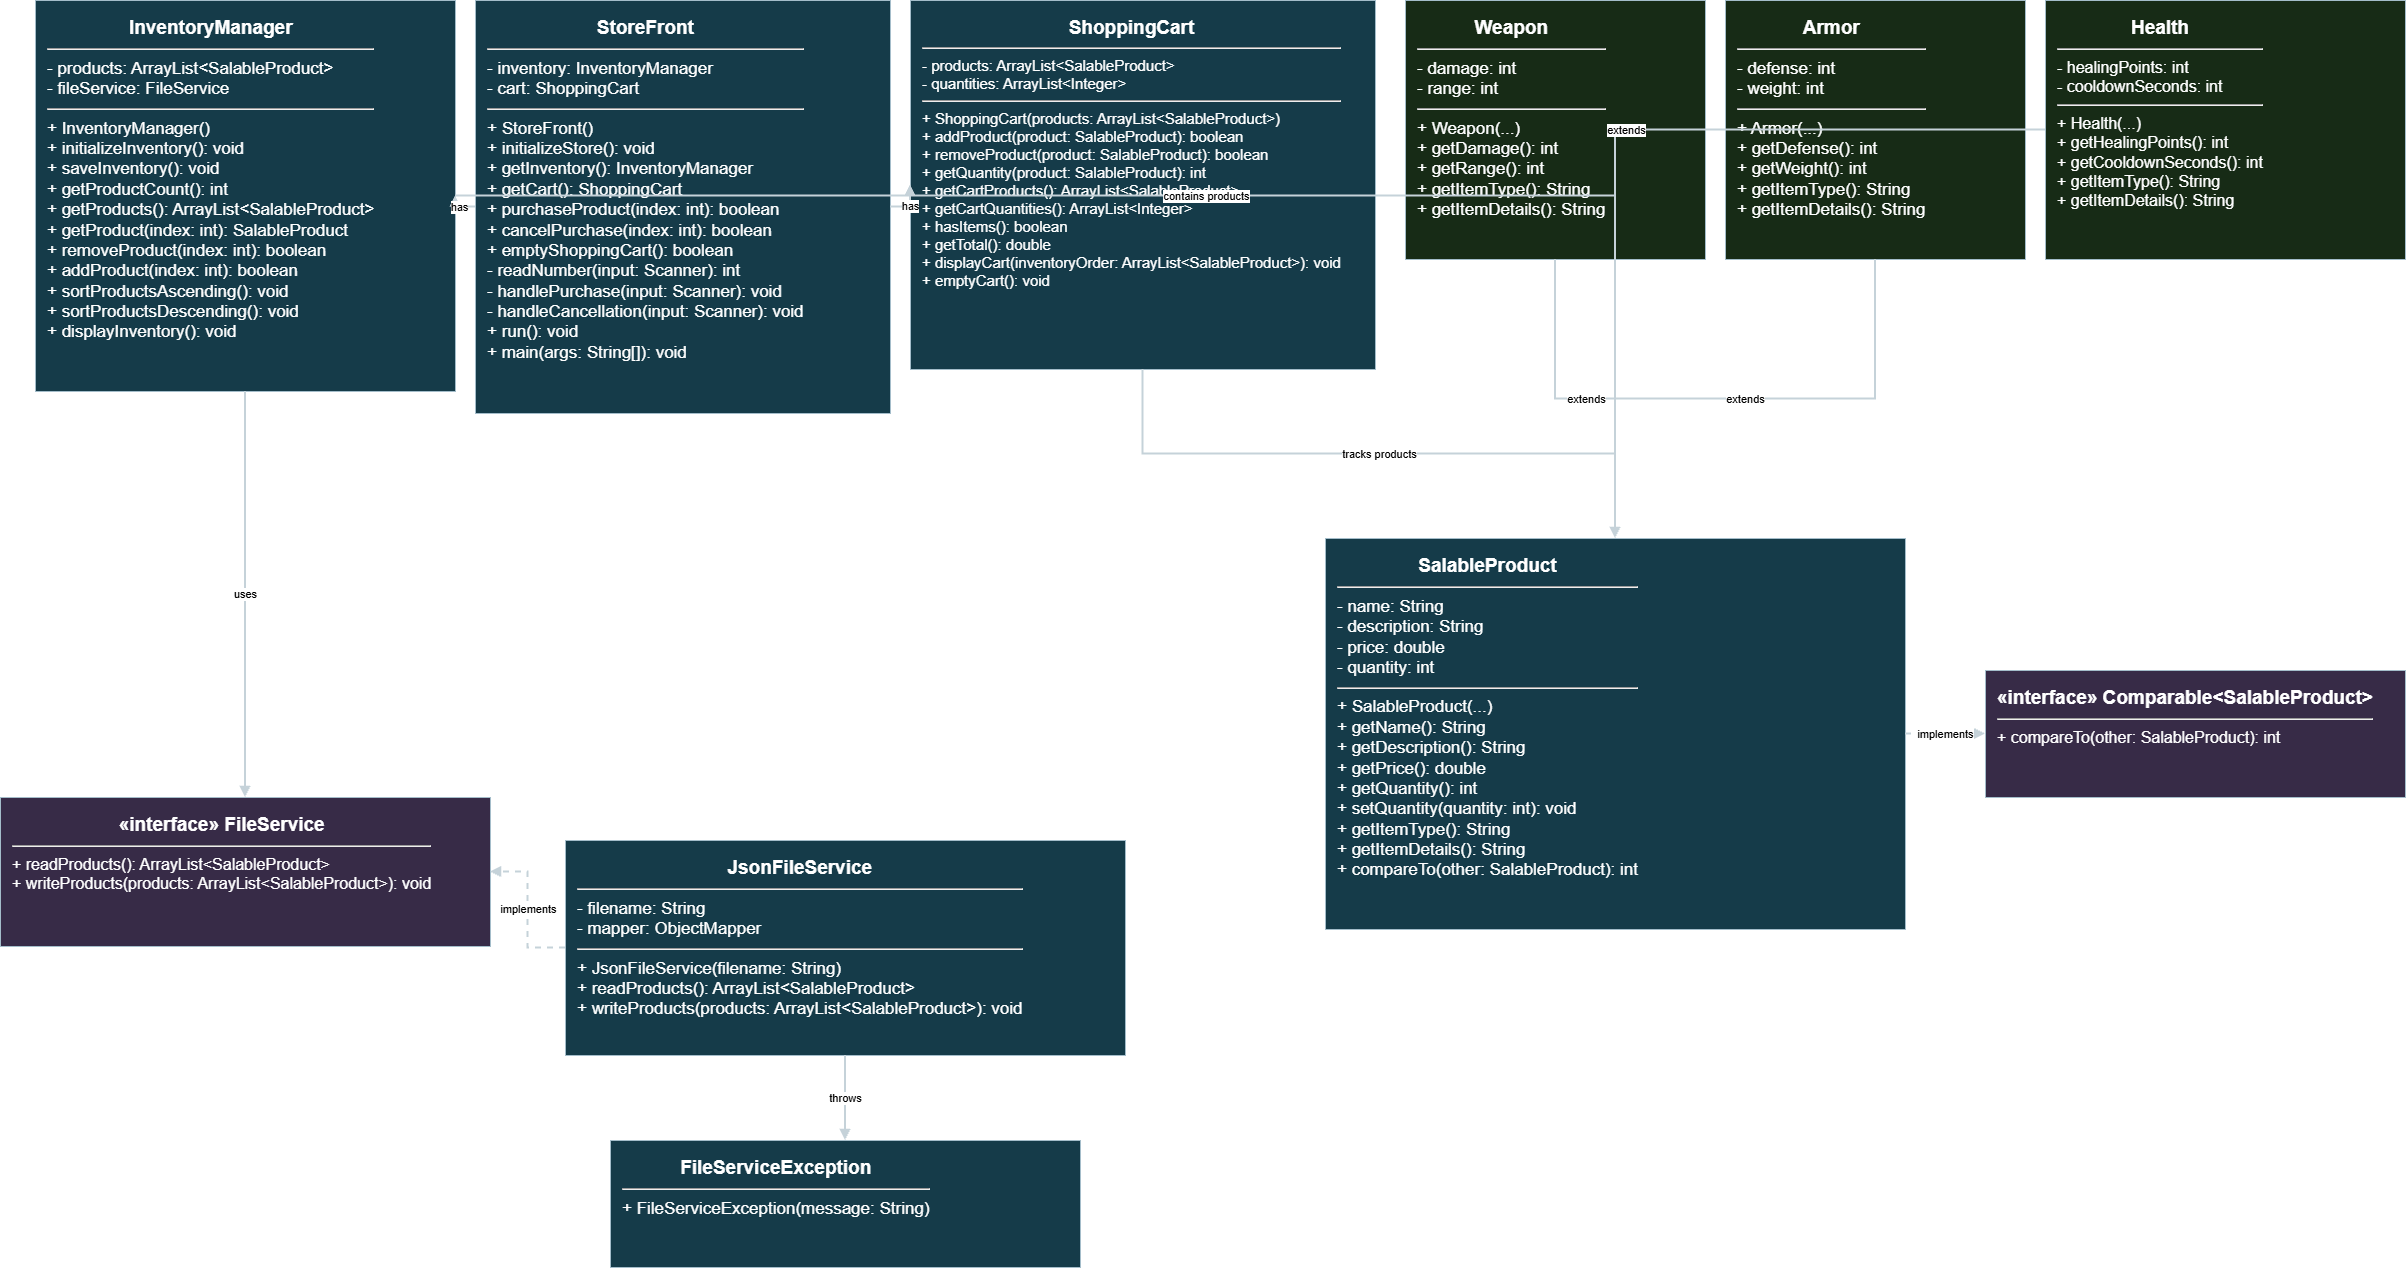

The diagram above was exported from draw.io. Its source (the exported page's mxGraphModel, read from the mxfile embedded in the PNG):
<mxGraphModel dx="3115" dy="1425" grid="1" gridSize="20" guides="1" tooltips="1" connect="1" arrows="1" fold="1" page="1" pageScale="1" pageWidth="2470" pageHeight="1560" math="0" shadow="0">
  <root>
    <mxCell id="0" />
    <mxCell id="1" parent="0" />
    <mxCell id="inventory" parent="1" style="rounded=0;whiteSpace=wrap;html=1;align=left;verticalAlign=top;spacing=12;fontSize=17;fontColor=#ffffff;fillColor=#153b49;strokeColor=#a4bdca;strokeWidth=1;" value="&lt;div style=&quot;text-align:center;font-size:19px;font-weight:bold;&quot;&gt;InventoryManager&lt;/div&gt;&lt;hr/&gt;&lt;div&gt;- products: ArrayList&amp;lt;SalableProduct&amp;gt;&lt;br&gt;- fileService: FileService&lt;br&gt;&lt;/div&gt;&lt;hr/&gt;&lt;div&gt;+ InventoryManager()&lt;br&gt;+ initializeInventory(): void&lt;br&gt;+ saveInventory(): void&lt;br&gt;+ getProductCount(): int&lt;br&gt;+ getProducts(): ArrayList&amp;lt;SalableProduct&amp;gt;&lt;br&gt;+ getProduct(index: int): SalableProduct&lt;br&gt;+ removeProduct(index: int): boolean&lt;br&gt;+ addProduct(index: int): boolean&lt;br&gt;+ sortProductsAscending(): void&lt;br&gt;+ sortProductsDescending(): void&lt;br&gt;+ displayInventory(): void&lt;br&gt;&lt;/div&gt;" vertex="1">
      <mxGeometry height="391" width="420" x="50" y="120" as="geometry" />
    </mxCell>
    <mxCell id="store" parent="1" style="rounded=0;whiteSpace=wrap;html=1;align=left;verticalAlign=top;spacing=12;fontSize=17;fontColor=#ffffff;fillColor=#153b49;strokeColor=#a4bdca;strokeWidth=1;" value="&lt;div style=&quot;text-align:center;font-size:19px;font-weight:bold;&quot;&gt;StoreFront&lt;/div&gt;&lt;hr/&gt;&lt;div&gt;- inventory: InventoryManager&lt;br&gt;- cart: ShoppingCart&lt;br&gt;&lt;/div&gt;&lt;hr/&gt;&lt;div&gt;+ StoreFront()&lt;br&gt;+ initializeStore(): void&lt;br&gt;+ getInventory(): InventoryManager&lt;br&gt;+ getCart(): ShoppingCart&lt;br&gt;+ purchaseProduct(index: int): boolean&lt;br&gt;+ cancelPurchase(index: int): boolean&lt;br&gt;+ emptyShoppingCart(): boolean&lt;br&gt;- readNumber(input: Scanner): int&lt;br&gt;- handlePurchase(input: Scanner): void&lt;br&gt;- handleCancellation(input: Scanner): void&lt;br&gt;+ run(): void&lt;br&gt;+ main(args: String[]): void&lt;br&gt;&lt;/div&gt;" vertex="1">
      <mxGeometry height="413" width="415" x="490" y="120" as="geometry" />
    </mxCell>
    <mxCell id="cart" parent="1" style="rounded=0;whiteSpace=wrap;html=1;align=left;verticalAlign=top;spacing=12;fontSize=15;fontColor=#ffffff;fillColor=#153b49;strokeColor=#a4bdca;strokeWidth=1;" value="&lt;div style=&quot;text-align:center;font-size:19px;font-weight:bold;&quot;&gt;ShoppingCart&lt;/div&gt;&lt;hr/&gt;&lt;div&gt;- products: ArrayList&amp;lt;SalableProduct&amp;gt;&lt;br&gt;- quantities: ArrayList&amp;lt;Integer&amp;gt;&lt;br&gt;&lt;/div&gt;&lt;hr/&gt;&lt;div&gt;+ ShoppingCart(products: ArrayList&amp;lt;SalableProduct&amp;gt;)&lt;br&gt;+ addProduct(product: SalableProduct): boolean&lt;br&gt;+ removeProduct(product: SalableProduct): boolean&lt;br&gt;+ getQuantity(product: SalableProduct): int&lt;br&gt;+ getCartProducts(): ArrayList&amp;lt;SalableProduct&amp;gt;&lt;br&gt;+ getCartQuantities(): ArrayList&amp;lt;Integer&amp;gt;&lt;br&gt;+ hasItems(): boolean&lt;br&gt;+ getTotal(): double&lt;br&gt;+ displayCart(inventoryOrder: ArrayList&amp;lt;SalableProduct&amp;gt;): void&lt;br&gt;+ emptyCart(): void&lt;br&gt;&lt;/div&gt;" vertex="1">
      <mxGeometry height="369" width="465" x="925" y="120" as="geometry" />
    </mxCell>
    <mxCell id="weapon" parent="1" style="rounded=0;whiteSpace=wrap;html=1;align=left;verticalAlign=top;spacing=12;fontSize=17;fontColor=#ffffff;fillColor=#172b16;strokeColor=#a4bdca;strokeWidth=1;" value="&lt;div style=&quot;text-align:center;font-size:19px;font-weight:bold;&quot;&gt;Weapon&lt;/div&gt;&lt;hr/&gt;&lt;div&gt;- damage: int&lt;br&gt;- range: int&lt;br&gt;&lt;/div&gt;&lt;hr/&gt;&lt;div&gt;+ Weapon(...)&lt;br&gt;+ getDamage(): int&lt;br&gt;+ getRange(): int&lt;br&gt;+ getItemType(): String&lt;br&gt;+ getItemDetails(): String&lt;br&gt;&lt;/div&gt;" vertex="1">
      <mxGeometry height="259" width="300" x="1420" y="120" as="geometry" />
    </mxCell>
    <mxCell id="armor" parent="1" style="rounded=0;whiteSpace=wrap;html=1;align=left;verticalAlign=top;spacing=12;fontSize=17;fontColor=#ffffff;fillColor=#172b16;strokeColor=#a4bdca;strokeWidth=1;" value="&lt;div style=&quot;text-align:center;font-size:19px;font-weight:bold;&quot;&gt;Armor&lt;/div&gt;&lt;hr/&gt;&lt;div&gt;- defense: int&lt;br&gt;- weight: int&lt;br&gt;&lt;/div&gt;&lt;hr/&gt;&lt;div&gt;+ Armor(...)&lt;br&gt;+ getDefense(): int&lt;br&gt;+ getWeight(): int&lt;br&gt;+ getItemType(): String&lt;br&gt;+ getItemDetails(): String&lt;br&gt;&lt;/div&gt;" vertex="1">
      <mxGeometry height="259" width="300" x="1740" y="120" as="geometry" />
    </mxCell>
    <mxCell id="health" parent="1" style="rounded=0;whiteSpace=wrap;html=1;align=left;verticalAlign=top;spacing=12;fontSize=16;fontColor=#ffffff;fillColor=#172b16;strokeColor=#a4bdca;strokeWidth=1;" value="&lt;div style=&quot;text-align:center;font-size:19px;font-weight:bold;&quot;&gt;Health&lt;/div&gt;&lt;hr/&gt;&lt;div&gt;- healingPoints: int&lt;br&gt;- cooldownSeconds: int&lt;br&gt;&lt;/div&gt;&lt;hr/&gt;&lt;div&gt;+ Health(...)&lt;br&gt;+ getHealingPoints(): int&lt;br&gt;+ getCooldownSeconds(): int&lt;br&gt;+ getItemType(): String&lt;br&gt;+ getItemDetails(): String&lt;br&gt;&lt;/div&gt;" vertex="1">
      <mxGeometry height="259" width="360" x="2060" y="120" as="geometry" />
    </mxCell>
    <mxCell id="salable" parent="1" style="rounded=0;whiteSpace=wrap;html=1;align=left;verticalAlign=top;spacing=12;fontSize=17;fontColor=#ffffff;fillColor=#153b49;strokeColor=#a4bdca;strokeWidth=1;" value="&lt;div style=&quot;text-align:center;font-size:19px;font-weight:bold;&quot;&gt;SalableProduct&lt;/div&gt;&lt;hr/&gt;&lt;div&gt;- name: String&lt;br&gt;- description: String&lt;br&gt;- price: double&lt;br&gt;- quantity: int&lt;br&gt;&lt;/div&gt;&lt;hr/&gt;&lt;div&gt;+ SalableProduct(...)&lt;br&gt;+ getName(): String&lt;br&gt;+ getDescription(): String&lt;br&gt;+ getPrice(): double&lt;br&gt;+ getQuantity(): int&lt;br&gt;+ setQuantity(quantity: int): void&lt;br&gt;+ getItemType(): String&lt;br&gt;+ getItemDetails(): String&lt;br&gt;+ compareTo(other: SalableProduct): int&lt;br&gt;&lt;/div&gt;" vertex="1">
      <mxGeometry height="391" width="580" x="1340" y="658" as="geometry" />
    </mxCell>
    <mxCell id="comparable" parent="1" style="rounded=0;whiteSpace=wrap;html=1;align=left;verticalAlign=top;spacing=12;fontSize=16;fontColor=#ffffff;fillColor=#372b47;strokeColor=#a4bdca;strokeWidth=1;" value="&lt;div style=&quot;text-align:center;font-size:19px;font-weight:bold;&quot;&gt;«interface» Comparable&amp;lt;SalableProduct&amp;gt;&lt;/div&gt;&lt;hr/&gt;&lt;div&gt;+ compareTo(other: SalableProduct): int&lt;br&gt;&lt;/div&gt;" vertex="1">
      <mxGeometry height="127" width="420" x="2000" y="790" as="geometry" />
    </mxCell>
    <mxCell id="file" parent="1" style="rounded=0;whiteSpace=wrap;html=1;align=left;verticalAlign=top;spacing=12;fontSize=16;fontColor=#ffffff;fillColor=#372b47;strokeColor=#a4bdca;strokeWidth=1;" value="&lt;div style=&quot;text-align:center;font-size:19px;font-weight:bold;&quot;&gt;«interface» FileService&lt;/div&gt;&lt;hr/&gt;&lt;div&gt;+ readProducts(): ArrayList&amp;lt;SalableProduct&amp;gt;&lt;br&gt;+ writeProducts(products: ArrayList&amp;lt;SalableProduct&amp;gt;): void&lt;br&gt;&lt;/div&gt;" vertex="1">
      <mxGeometry height="149" width="490" x="15" y="917" as="geometry" />
    </mxCell>
    <mxCell id="json" parent="1" style="rounded=0;whiteSpace=wrap;html=1;align=left;verticalAlign=top;spacing=12;fontSize=17;fontColor=#ffffff;fillColor=#153b49;strokeColor=#a4bdca;strokeWidth=1;" value="&lt;div style=&quot;text-align:center;font-size:19px;font-weight:bold;&quot;&gt;JsonFileService&lt;/div&gt;&lt;hr/&gt;&lt;div&gt;- filename: String&lt;br&gt;- mapper: ObjectMapper&lt;br&gt;&lt;/div&gt;&lt;hr/&gt;&lt;div&gt;+ JsonFileService(filename: String)&lt;br&gt;+ readProducts(): ArrayList&amp;lt;SalableProduct&amp;gt;&lt;br&gt;+ writeProducts(products: ArrayList&amp;lt;SalableProduct&amp;gt;): void&lt;br&gt;&lt;/div&gt;" vertex="1">
      <mxGeometry height="215" width="560" x="580" y="960" as="geometry" />
    </mxCell>
    <mxCell id="exception" parent="1" style="rounded=0;whiteSpace=wrap;html=1;align=left;verticalAlign=top;spacing=12;fontSize=17;fontColor=#ffffff;fillColor=#153b49;strokeColor=#a4bdca;strokeWidth=1;" value="&lt;div style=&quot;text-align:center;font-size:19px;font-weight:bold;&quot;&gt;FileServiceException&lt;/div&gt;&lt;hr/&gt;&lt;div&gt;+ FileServiceException(message: String)&lt;br&gt;&lt;/div&gt;" vertex="1">
      <mxGeometry height="127" width="470" x="625" y="1260" as="geometry" />
    </mxCell>
    <mxCell id="edge_0" edge="1" parent="1" source="store" style="edgeStyle=orthogonalEdgeStyle;rounded=0;orthogonalLoop=1;jettySize=auto;html=1;strokeColor=#c5d2d9;strokeWidth=2;endArrow=block;endFill=1;" target="inventory" value="has">
      <mxGeometry relative="1" as="geometry" />
    </mxCell>
    <mxCell id="edge_1" edge="1" parent="1" source="store" style="edgeStyle=orthogonalEdgeStyle;rounded=0;orthogonalLoop=1;jettySize=auto;html=1;strokeColor=#c5d2d9;strokeWidth=2;endArrow=block;endFill=1;" target="cart" value="has">
      <mxGeometry relative="1" as="geometry" />
    </mxCell>
    <mxCell id="edge_2" edge="1" parent="1" source="inventory" style="edgeStyle=orthogonalEdgeStyle;rounded=0;orthogonalLoop=1;jettySize=auto;html=1;strokeColor=#c5d2d9;strokeWidth=2;endArrow=block;endFill=1;" target="salable" value="contains products">
      <mxGeometry relative="1" as="geometry" />
    </mxCell>
    <mxCell id="edge_3" edge="1" parent="1" source="cart" style="edgeStyle=orthogonalEdgeStyle;rounded=0;orthogonalLoop=1;jettySize=auto;html=1;strokeColor=#c5d2d9;strokeWidth=2;endArrow=block;endFill=1;" target="salable" value="tracks products">
      <mxGeometry relative="1" as="geometry" />
    </mxCell>
    <mxCell id="edge_4" edge="1" parent="1" source="weapon" style="edgeStyle=orthogonalEdgeStyle;rounded=0;orthogonalLoop=1;jettySize=auto;html=1;strokeColor=#c5d2d9;strokeWidth=2;endArrow=block;endFill=1;" target="salable" value="extends">
      <mxGeometry relative="1" as="geometry" />
    </mxCell>
    <mxCell id="edge_5" edge="1" parent="1" source="armor" style="edgeStyle=orthogonalEdgeStyle;rounded=0;orthogonalLoop=1;jettySize=auto;html=1;strokeColor=#c5d2d9;strokeWidth=2;endArrow=block;endFill=1;" target="salable" value="extends">
      <mxGeometry relative="1" as="geometry" />
    </mxCell>
    <mxCell id="edge_6" edge="1" parent="1" source="health" style="edgeStyle=orthogonalEdgeStyle;rounded=0;orthogonalLoop=1;jettySize=auto;html=1;strokeColor=#c5d2d9;strokeWidth=2;endArrow=block;endFill=1;" target="salable" value="extends">
      <mxGeometry relative="1" as="geometry" />
    </mxCell>
    <mxCell id="edge_7" edge="1" parent="1" source="salable" style="edgeStyle=orthogonalEdgeStyle;rounded=0;orthogonalLoop=1;jettySize=auto;html=1;strokeColor=#c5d2d9;strokeWidth=2;endArrow=block;endFill=1;dashed=1;" target="comparable" value="implements">
      <mxGeometry relative="1" as="geometry" />
    </mxCell>
    <mxCell id="edge_8" edge="1" parent="1" source="inventory" style="edgeStyle=orthogonalEdgeStyle;rounded=0;orthogonalLoop=1;jettySize=auto;html=1;strokeColor=#c5d2d9;strokeWidth=2;endArrow=block;endFill=1;" target="file" value="uses">
      <mxGeometry relative="1" as="geometry" />
    </mxCell>
    <mxCell id="edge_9" edge="1" parent="1" source="json" style="edgeStyle=orthogonalEdgeStyle;rounded=0;orthogonalLoop=1;jettySize=auto;html=1;strokeColor=#c5d2d9;strokeWidth=2;endArrow=block;endFill=1;dashed=1;" target="file" value="implements">
      <mxGeometry relative="1" as="geometry" />
    </mxCell>
    <mxCell id="edge_10" edge="1" parent="1" source="json" style="edgeStyle=orthogonalEdgeStyle;rounded=0;orthogonalLoop=1;jettySize=auto;html=1;strokeColor=#c5d2d9;strokeWidth=2;endArrow=block;endFill=1;" target="exception" value="throws">
      <mxGeometry relative="1" as="geometry" />
    </mxCell>
  </root>
</mxGraphModel>